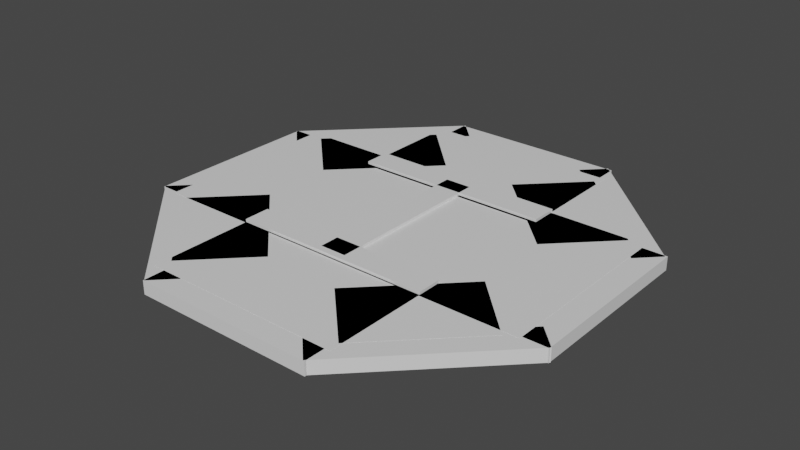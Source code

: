 # Source: helipad.blend  (saved by Blender 2.82.7; exported with 4.5.12 LTS)
import bpy
from mathutils import Matrix  # noqa: F401  (used for matrix-valued properties, if any)

bpy.ops.wm.read_factory_settings(use_empty=True)
scene = bpy.context.scene
scene.name = 'Scene'

# ---- materials (node trees are filled in below, after node groups)
mat_material = bpy.data.materials.new('Material')
mat_material.alpha_threshold = 0.0
mat_material.use_transparent_shadow = False
mat_material.line_color = (0.0, 0.0, 0.0, 1.0)

# ---- material node trees
mat_material.use_nodes = True; mat_material.node_tree.nodes.clear()
_N = mat_material.node_tree.nodes; _L = mat_material.node_tree.links
n0 = _N.new('ShaderNodeOutputMaterial'); n0.name = 'Material Output'; n0.location = (300, 300)
n1 = _N.new('ShaderNodeBsdfPrincipled'); n1.name = 'Principled BSDF'; n1.location = (10, 300)
n1.distribution = 'GGX'
n1.subsurface_method = 'BURLEY'
n1.inputs[2].default_value = 0.4
n1.inputs[3].default_value = 1.45
n1.inputs[27].default_value = (0.0, 0.0, 0.0, 1.0)
n1.inputs[28].default_value = 1.0
_L.new(n1.outputs[0], n0.inputs[0])
n0.is_active_output = True

# ---- world
world_world = bpy.data.worlds.new('World'); scene.world = world_world
world_world.use_nodes = True; world_world.node_tree.nodes.clear()
_N = world_world.node_tree.nodes; _L = world_world.node_tree.links
n0 = _N.new('ShaderNodeOutputWorld'); n0.name = 'World Output'; n0.location = (300, 300)
n1 = _N.new('ShaderNodeBackground'); n1.name = 'Background'; n1.location = (10, 300)
n1.inputs[0].default_value = (0.05088, 0.05088, 0.05088, 1.0)
_L.new(n1.outputs[0], n0.inputs[0])
n0.is_active_output = True
world_world.color = (0.05088, 0.05088, 0.05088)
world_world.use_sun_shadow = False
world_world.sun_shadow_jitter_overblur = 0.0

# ---- meshes
me_cube = bpy.data.meshes.new('Cube')
me_cube.from_pydata([(1.0, 1.0, 1.0), (1.0, 1.0, -1.0), (1.0, -1.0, 1.0), (1.0, -1.0, -1.0), (-1.0, 1.0, 1.0), (-1.0, 1.0, -1.0), (-1.0, -1.0, 1.0), (-1.0, -1.0, -1.0)], [], [(0, 4, 6, 2), (3, 2, 6, 7), (7, 6, 4, 5), (5, 1, 3, 7), (1, 0, 2, 3), (5, 4, 0, 1)])
_uv = me_cube.uv_layers.new(name='UVMap')
_uv.uv.foreach_set('vector', [0.625, 0.5, 0.875, 0.5, 0.875, 0.75, 0.625, 0.75, 0.375, 0.75, 0.625, 0.75, 0.625, 1.0, 0.375, 1.0, 0.375, 0.0, 0.625, 0.0, 0.625, 0.25, 0.375, 0.25, 0.125, 0.5, 0.375, 0.5, 0.375, 0.75, 0.125, 0.75, 0.375, 0.5, 0.625, 0.5, 0.625, 0.75, 0.375, 0.75, 0.375, 0.25, 0.625, 0.25, 0.625, 0.5, 0.375, 0.5])
me_cube.materials.append(mat_material)
me_cube.use_remesh_preserve_volume = False
me_cube.use_remesh_preserve_attributes = False
me_cube.use_mirror_vertex_groups = False
me_cube.update()
me_cube_001 = bpy.data.meshes.new('Cube.001')
me_cube_001.from_pydata([(1.0, 1.0, 1.0), (1.0, 1.0, -1.0), (1.0, -1.0, 1.0), (1.0, -1.0, -1.0), (-1.0, 1.0, 1.0), (-1.0, 1.0, -1.0), (-1.0, -1.0, 1.0), (-1.0, -1.0, -1.0)], [], [(0, 4, 6, 2), (3, 2, 6, 7), (7, 6, 4, 5), (5, 1, 3, 7), (1, 0, 2, 3), (5, 4, 0, 1)])
_uv = me_cube_001.uv_layers.new(name='UVMap')
_uv.uv.foreach_set('vector', [0.625, 0.5, 0.875, 0.5, 0.875, 0.75, 0.625, 0.75, 0.375, 0.75, 0.625, 0.75, 0.625, 1.0, 0.375, 1.0, 0.375, 0.0, 0.625, 0.0, 0.625, 0.25, 0.375, 0.25, 0.125, 0.5, 0.375, 0.5, 0.375, 0.75, 0.125, 0.75, 0.375, 0.5, 0.625, 0.5, 0.625, 0.75, 0.375, 0.75, 0.375, 0.25, 0.625, 0.25, 0.625, 0.5, 0.375, 0.5])
me_cube_001.materials.append(mat_material)
me_cube_001.use_remesh_preserve_volume = False
me_cube_001.use_remesh_preserve_attributes = False
me_cube_001.use_mirror_vertex_groups = False
me_cube_001.update()
me_cube_002 = bpy.data.meshes.new('Cube.002')
me_cube_002.from_pydata([(1.0, 1.0, 1.0), (1.0, 1.0, -1.0), (1.0, -1.0, 1.0), (1.0, -1.0, -1.0), (-1.0, 1.0, 1.0), (-1.0, 1.0, -1.0), (-1.0, -1.0, 1.0), (-1.0, -1.0, -1.0)], [], [(0, 4, 6, 2), (3, 2, 6, 7), (7, 6, 4, 5), (5, 1, 3, 7), (1, 0, 2, 3), (5, 4, 0, 1)])
_uv = me_cube_002.uv_layers.new(name='UVMap')
_uv.uv.foreach_set('vector', [0.625, 0.5, 0.875, 0.5, 0.875, 0.75, 0.625, 0.75, 0.375, 0.75, 0.625, 0.75, 0.625, 1.0, 0.375, 1.0, 0.375, 0.0, 0.625, 0.0, 0.625, 0.25, 0.375, 0.25, 0.125, 0.5, 0.375, 0.5, 0.375, 0.75, 0.125, 0.75, 0.375, 0.5, 0.625, 0.5, 0.625, 0.75, 0.375, 0.75, 0.375, 0.25, 0.625, 0.25, 0.625, 0.5, 0.375, 0.5])
me_cube_002.materials.append(mat_material)
me_cube_002.use_remesh_preserve_volume = False
me_cube_002.use_remesh_preserve_attributes = False
me_cube_002.use_mirror_vertex_groups = False
me_cube_002.update()
me_cube_003 = bpy.data.meshes.new('Cube.003')
me_cube_003.from_pydata([(1.0, 1.0, 1.0), (1.0, 1.0, -1.0), (1.0, -1.0, 1.0), (1.0, -1.0, -1.0), (-1.0, 1.0, 1.0), (-1.0, 1.0, -1.0), (-1.0, -1.0, 1.0), (-1.0, -1.0, -1.0)], [], [(0, 4, 6, 2), (3, 2, 6, 7), (7, 6, 4, 5), (5, 1, 3, 7), (1, 0, 2, 3), (5, 4, 0, 1)])
_uv = me_cube_003.uv_layers.new(name='UVMap')
_uv.uv.foreach_set('vector', [0.625, 0.5, 0.875, 0.5, 0.875, 0.75, 0.625, 0.75, 0.375, 0.75, 0.625, 0.75, 0.625, 1.0, 0.375, 1.0, 0.375, 0.0, 0.625, 0.0, 0.625, 0.25, 0.375, 0.25, 0.125, 0.5, 0.375, 0.5, 0.375, 0.75, 0.125, 0.75, 0.375, 0.5, 0.625, 0.5, 0.625, 0.75, 0.375, 0.75, 0.375, 0.25, 0.625, 0.25, 0.625, 0.5, 0.375, 0.5])
me_cube_003.materials.append(mat_material)
me_cube_003.use_remesh_preserve_volume = False
me_cube_003.use_remesh_preserve_attributes = False
me_cube_003.use_mirror_vertex_groups = False
me_cube_003.update()
me_cube_004 = bpy.data.meshes.new('Cube.004')
me_cube_004.from_pydata([(1.0, 1.0, 1.0), (1.0, 1.0, -1.0), (1.0, -1.0, 1.0), (1.0, -1.0, -1.0), (-1.0, 1.0, 1.0), (-1.0, 1.0, -1.0), (-1.0, -1.0, 1.0), (-1.0, -1.0, -1.0)], [], [(0, 4, 6, 2), (3, 2, 6, 7), (7, 6, 4, 5), (5, 1, 3, 7), (1, 0, 2, 3), (5, 4, 0, 1)])
_uv = me_cube_004.uv_layers.new(name='UVMap')
_uv.uv.foreach_set('vector', [0.625, 0.5, 0.875, 0.5, 0.875, 0.75, 0.625, 0.75, 0.375, 0.75, 0.625, 0.75, 0.625, 1.0, 0.375, 1.0, 0.375, 0.0, 0.625, 0.0, 0.625, 0.25, 0.375, 0.25, 0.125, 0.5, 0.375, 0.5, 0.375, 0.75, 0.125, 0.75, 0.375, 0.5, 0.625, 0.5, 0.625, 0.75, 0.375, 0.75, 0.375, 0.25, 0.625, 0.25, 0.625, 0.5, 0.375, 0.5])
me_cube_004.materials.append(mat_material)
me_cube_004.use_remesh_preserve_volume = False
me_cube_004.use_remesh_preserve_attributes = False
me_cube_004.use_mirror_vertex_groups = False
me_cube_004.update()
me_cube_005 = bpy.data.meshes.new('Cube.005')
me_cube_005.from_pydata([(1.0, 1.0, 1.0), (1.0, 1.0, -1.0), (1.0, -1.0, 1.0), (1.0, -1.0, -1.0), (-1.0, 1.0, 1.0), (-1.0, 1.0, -1.0), (-1.0, -1.0, 1.0), (-1.0, -1.0, -1.0)], [], [(0, 4, 6, 2), (3, 2, 6, 7), (7, 6, 4, 5), (5, 1, 3, 7), (1, 0, 2, 3), (5, 4, 0, 1)])
_uv = me_cube_005.uv_layers.new(name='UVMap')
_uv.uv.foreach_set('vector', [0.625, 0.5, 0.875, 0.5, 0.875, 0.75, 0.625, 0.75, 0.375, 0.75, 0.625, 0.75, 0.625, 1.0, 0.375, 1.0, 0.375, 0.0, 0.625, 0.0, 0.625, 0.25, 0.375, 0.25, 0.125, 0.5, 0.375, 0.5, 0.375, 0.75, 0.125, 0.75, 0.375, 0.5, 0.625, 0.5, 0.625, 0.75, 0.375, 0.75, 0.375, 0.25, 0.625, 0.25, 0.625, 0.5, 0.375, 0.5])
me_cube_005.materials.append(mat_material)
me_cube_005.use_remesh_preserve_volume = False
me_cube_005.use_remesh_preserve_attributes = False
me_cube_005.use_mirror_vertex_groups = False
me_cube_005.update()
me_cube_006 = bpy.data.meshes.new('Cube.006')
me_cube_006.from_pydata([(1.0, 1.0, 1.0), (1.0, 1.0, -1.0), (1.0, -1.0, 1.0), (1.0, -1.0, -1.0), (-1.0, 1.0, 1.0), (-1.0, 1.0, -1.0), (-1.0, -1.0, 1.0), (-1.0, -1.0, -1.0)], [], [(0, 4, 6, 2), (3, 2, 6, 7), (7, 6, 4, 5), (5, 1, 3, 7), (1, 0, 2, 3), (5, 4, 0, 1)])
_uv = me_cube_006.uv_layers.new(name='UVMap')
_uv.uv.foreach_set('vector', [0.625, 0.5, 0.875, 0.5, 0.875, 0.75, 0.625, 0.75, 0.375, 0.75, 0.625, 0.75, 0.625, 1.0, 0.375, 1.0, 0.375, 0.0, 0.625, 0.0, 0.625, 0.25, 0.375, 0.25, 0.125, 0.5, 0.375, 0.5, 0.375, 0.75, 0.125, 0.75, 0.375, 0.5, 0.625, 0.5, 0.625, 0.75, 0.375, 0.75, 0.375, 0.25, 0.625, 0.25, 0.625, 0.5, 0.375, 0.5])
me_cube_006.materials.append(mat_material)
me_cube_006.use_remesh_preserve_volume = False
me_cube_006.use_remesh_preserve_attributes = False
me_cube_006.use_mirror_vertex_groups = False
me_cube_006.update()
me_cube_007 = bpy.data.meshes.new('Cube.007')
me_cube_007.from_pydata([(1.0, 1.0, 1.0), (1.0, 1.0, -1.0), (1.0, -1.0, 1.0), (1.0, -1.0, -1.0), (-1.0, 1.0, 1.0), (-1.0, 1.0, -1.0), (-1.0, -1.0, 1.0), (-1.0, -1.0, -1.0)], [], [(0, 4, 6, 2), (3, 2, 6, 7), (7, 6, 4, 5), (5, 1, 3, 7), (1, 0, 2, 3), (5, 4, 0, 1)])
_uv = me_cube_007.uv_layers.new(name='UVMap')
_uv.uv.foreach_set('vector', [0.625, 0.5, 0.875, 0.5, 0.875, 0.75, 0.625, 0.75, 0.375, 0.75, 0.625, 0.75, 0.625, 1.0, 0.375, 1.0, 0.375, 0.0, 0.625, 0.0, 0.625, 0.25, 0.375, 0.25, 0.125, 0.5, 0.375, 0.5, 0.375, 0.75, 0.125, 0.75, 0.375, 0.5, 0.625, 0.5, 0.625, 0.75, 0.375, 0.75, 0.375, 0.25, 0.625, 0.25, 0.625, 0.5, 0.375, 0.5])
me_cube_007.materials.append(mat_material)
me_cube_007.use_remesh_preserve_volume = False
me_cube_007.use_remesh_preserve_attributes = False
me_cube_007.use_mirror_vertex_groups = False
me_cube_007.update()
me_cube_008 = bpy.data.meshes.new('Cube.008')
me_cube_008.from_pydata([(1.0, 1.0, 1.0), (1.0, 1.0, -1.0), (1.0, -1.0, 1.0), (1.0, -1.0, -1.0), (-1.0, 1.0, 1.0), (-1.0, 1.0, -1.0), (-1.0, -1.0, 1.0), (-1.0, -1.0, -1.0)], [], [(0, 4, 6, 2), (3, 2, 6, 7), (7, 6, 4, 5), (5, 1, 3, 7), (1, 0, 2, 3), (5, 4, 0, 1)])
_uv = me_cube_008.uv_layers.new(name='UVMap')
_uv.uv.foreach_set('vector', [0.625, 0.5, 0.875, 0.5, 0.875, 0.75, 0.625, 0.75, 0.375, 0.75, 0.625, 0.75, 0.625, 1.0, 0.375, 1.0, 0.375, 0.0, 0.625, 0.0, 0.625, 0.25, 0.375, 0.25, 0.125, 0.5, 0.375, 0.5, 0.375, 0.75, 0.125, 0.75, 0.375, 0.5, 0.625, 0.5, 0.625, 0.75, 0.375, 0.75, 0.375, 0.25, 0.625, 0.25, 0.625, 0.5, 0.375, 0.5])
me_cube_008.materials.append(mat_material)
me_cube_008.use_remesh_preserve_volume = False
me_cube_008.use_remesh_preserve_attributes = False
me_cube_008.use_mirror_vertex_groups = False
me_cube_008.update()
me_cube_009 = bpy.data.meshes.new('Cube.009')
me_cube_009.from_pydata([(1.0, 1.0, 1.0), (1.0, 1.0, -1.0), (1.0, -1.0, 1.0), (1.0, -1.0, -1.0), (-1.0, 1.0, 1.0), (-1.0, 1.0, -1.0), (-1.0, -1.0, 1.0), (-1.0, -1.0, -1.0)], [], [(0, 4, 6, 2), (3, 2, 6, 7), (7, 6, 4, 5), (5, 1, 3, 7), (1, 0, 2, 3), (5, 4, 0, 1)])
_uv = me_cube_009.uv_layers.new(name='UVMap')
_uv.uv.foreach_set('vector', [0.625, 0.5, 0.875, 0.5, 0.875, 0.75, 0.625, 0.75, 0.375, 0.75, 0.625, 0.75, 0.625, 1.0, 0.375, 1.0, 0.375, 0.0, 0.625, 0.0, 0.625, 0.25, 0.375, 0.25, 0.125, 0.5, 0.375, 0.5, 0.375, 0.75, 0.125, 0.75, 0.375, 0.5, 0.625, 0.5, 0.625, 0.75, 0.375, 0.75, 0.375, 0.25, 0.625, 0.25, 0.625, 0.5, 0.375, 0.5])
me_cube_009.materials.append(mat_material)
me_cube_009.use_remesh_preserve_volume = False
me_cube_009.use_remesh_preserve_attributes = False
me_cube_009.use_mirror_vertex_groups = False
me_cube_009.update()
me_cube_010 = bpy.data.meshes.new('Cube.010')
me_cube_010.from_pydata([(1.0, 1.0, 1.0), (1.0, 1.0, -1.0), (1.0, -1.0, 1.0), (1.0, -1.0, -1.0), (-1.0, 1.0, 1.0), (-1.0, 1.0, -1.0), (-1.0, -1.0, 1.0), (-1.0, -1.0, -1.0)], [], [(0, 4, 6, 2), (3, 2, 6, 7), (7, 6, 4, 5), (5, 1, 3, 7), (1, 0, 2, 3), (5, 4, 0, 1)])
_uv = me_cube_010.uv_layers.new(name='UVMap')
_uv.uv.foreach_set('vector', [0.625, 0.5, 0.875, 0.5, 0.875, 0.75, 0.625, 0.75, 0.375, 0.75, 0.625, 0.75, 0.625, 1.0, 0.375, 1.0, 0.375, 0.0, 0.625, 0.0, 0.625, 0.25, 0.375, 0.25, 0.125, 0.5, 0.375, 0.5, 0.375, 0.75, 0.125, 0.75, 0.375, 0.5, 0.625, 0.5, 0.625, 0.75, 0.375, 0.75, 0.375, 0.25, 0.625, 0.25, 0.625, 0.5, 0.375, 0.5])
me_cube_010.materials.append(mat_material)
me_cube_010.use_remesh_preserve_volume = False
me_cube_010.use_remesh_preserve_attributes = False
me_cube_010.use_mirror_vertex_groups = False
me_cube_010.update()
me_cube_011 = bpy.data.meshes.new('Cube.011')
me_cube_011.from_pydata([(1.0, 1.0, 1.0), (1.0, 1.0, -1.0), (1.0, -1.0, 1.0), (1.0, -1.0, -1.0), (-1.0, 1.0, 1.0), (-1.0, 1.0, -1.0), (-1.0, -1.0, 1.0), (-1.0, -1.0, -1.0)], [], [(0, 4, 6, 2), (3, 2, 6, 7), (7, 6, 4, 5), (5, 1, 3, 7), (1, 0, 2, 3), (5, 4, 0, 1)])
_uv = me_cube_011.uv_layers.new(name='UVMap')
_uv.uv.foreach_set('vector', [0.625, 0.5, 0.875, 0.5, 0.875, 0.75, 0.625, 0.75, 0.375, 0.75, 0.625, 0.75, 0.625, 1.0, 0.375, 1.0, 0.375, 0.0, 0.625, 0.0, 0.625, 0.25, 0.375, 0.25, 0.125, 0.5, 0.375, 0.5, 0.375, 0.75, 0.125, 0.75, 0.375, 0.5, 0.625, 0.5, 0.625, 0.75, 0.375, 0.75, 0.375, 0.25, 0.625, 0.25, 0.625, 0.5, 0.375, 0.5])
me_cube_011.materials.append(mat_material)
me_cube_011.use_remesh_preserve_volume = False
me_cube_011.use_remesh_preserve_attributes = False
me_cube_011.use_mirror_vertex_groups = False
me_cube_011.update()
me_cube_012 = bpy.data.meshes.new('Cube.012')
me_cube_012.from_pydata([(1.0, 1.0, 1.0), (1.0, 1.0, -1.0), (1.0, -1.0, 1.0), (1.0, -1.0, -1.0), (-1.0, 1.0, 1.0), (-1.0, 1.0, -1.0), (-1.0, -1.0, 1.0), (-1.0, -1.0, -1.0)], [], [(0, 4, 6, 2), (3, 2, 6, 7), (7, 6, 4, 5), (5, 1, 3, 7), (1, 0, 2, 3), (5, 4, 0, 1)])
_uv = me_cube_012.uv_layers.new(name='UVMap')
_uv.uv.foreach_set('vector', [0.625, 0.5, 0.875, 0.5, 0.875, 0.75, 0.625, 0.75, 0.375, 0.75, 0.625, 0.75, 0.625, 1.0, 0.375, 1.0, 0.375, 0.0, 0.625, 0.0, 0.625, 0.25, 0.375, 0.25, 0.125, 0.5, 0.375, 0.5, 0.375, 0.75, 0.125, 0.75, 0.375, 0.5, 0.625, 0.5, 0.625, 0.75, 0.375, 0.75, 0.375, 0.25, 0.625, 0.25, 0.625, 0.5, 0.375, 0.5])
me_cube_012.materials.append(mat_material)
me_cube_012.use_remesh_preserve_volume = False
me_cube_012.use_remesh_preserve_attributes = False
me_cube_012.use_mirror_vertex_groups = False
me_cube_012.update()
me_cube_013 = bpy.data.meshes.new('Cube.013')
me_cube_013.from_pydata([(1.0, 1.0, 1.0), (1.0, 1.0, -1.0), (1.0, -1.0, 1.0), (1.0, -1.0, -1.0), (-1.0, 1.0, 1.0), (-1.0, 1.0, -1.0), (-1.0, -1.0, 1.0), (-1.0, -1.0, -1.0)], [], [(0, 4, 6, 2), (3, 2, 6, 7), (7, 6, 4, 5), (5, 1, 3, 7), (1, 0, 2, 3), (5, 4, 0, 1)])
_uv = me_cube_013.uv_layers.new(name='UVMap')
_uv.uv.foreach_set('vector', [0.625, 0.5, 0.875, 0.5, 0.875, 0.75, 0.625, 0.75, 0.375, 0.75, 0.625, 0.75, 0.625, 1.0, 0.375, 1.0, 0.375, 0.0, 0.625, 0.0, 0.625, 0.25, 0.375, 0.25, 0.125, 0.5, 0.375, 0.5, 0.375, 0.75, 0.125, 0.75, 0.375, 0.5, 0.625, 0.5, 0.625, 0.75, 0.375, 0.75, 0.375, 0.25, 0.625, 0.25, 0.625, 0.5, 0.375, 0.5])
me_cube_013.materials.append(mat_material)
me_cube_013.use_remesh_preserve_volume = False
me_cube_013.use_remesh_preserve_attributes = False
me_cube_013.use_mirror_vertex_groups = False
me_cube_013.update()
me_cube_014 = bpy.data.meshes.new('Cube.014')
me_cube_014.from_pydata([(1.0, 1.0, 1.0), (1.0, 1.0, -1.0), (1.0, -1.0, 1.0), (1.0, -1.0, -1.0), (-1.0, 1.0, 1.0), (-1.0, 1.0, -1.0), (-1.0, -1.0, 1.0), (-1.0, -1.0, -1.0)], [], [(0, 4, 6, 2), (3, 2, 6, 7), (7, 6, 4, 5), (5, 1, 3, 7), (1, 0, 2, 3), (5, 4, 0, 1)])
_uv = me_cube_014.uv_layers.new(name='UVMap')
_uv.uv.foreach_set('vector', [0.625, 0.5, 0.875, 0.5, 0.875, 0.75, 0.625, 0.75, 0.375, 0.75, 0.625, 0.75, 0.625, 1.0, 0.375, 1.0, 0.375, 0.0, 0.625, 0.0, 0.625, 0.25, 0.375, 0.25, 0.125, 0.5, 0.375, 0.5, 0.375, 0.75, 0.125, 0.75, 0.375, 0.5, 0.625, 0.5, 0.625, 0.75, 0.375, 0.75, 0.375, 0.25, 0.625, 0.25, 0.625, 0.5, 0.375, 0.5])
me_cube_014.materials.append(mat_material)
me_cube_014.use_remesh_preserve_volume = False
me_cube_014.use_remesh_preserve_attributes = False
me_cube_014.use_mirror_vertex_groups = False
me_cube_014.update()
me_cube_015 = bpy.data.meshes.new('Cube.015')
me_cube_015.from_pydata([(1.0, 1.0, 1.0), (1.0, 1.0, -1.0), (1.0, -1.0, 1.0), (1.0, -1.0, -1.0), (-1.0, 1.0, 1.0), (-1.0, 1.0, -1.0), (-1.0, -1.0, 1.0), (-1.0, -1.0, -1.0)], [], [(0, 4, 6, 2), (3, 2, 6, 7), (7, 6, 4, 5), (5, 1, 3, 7), (1, 0, 2, 3), (5, 4, 0, 1)])
_uv = me_cube_015.uv_layers.new(name='UVMap')
_uv.uv.foreach_set('vector', [0.625, 0.5, 0.875, 0.5, 0.875, 0.75, 0.625, 0.75, 0.375, 0.75, 0.625, 0.75, 0.625, 1.0, 0.375, 1.0, 0.375, 0.0, 0.625, 0.0, 0.625, 0.25, 0.375, 0.25, 0.125, 0.5, 0.375, 0.5, 0.375, 0.75, 0.125, 0.75, 0.375, 0.5, 0.625, 0.5, 0.625, 0.75, 0.375, 0.75, 0.375, 0.25, 0.625, 0.25, 0.625, 0.5, 0.375, 0.5])
me_cube_015.materials.append(mat_material)
me_cube_015.use_remesh_preserve_volume = False
me_cube_015.use_remesh_preserve_attributes = False
me_cube_015.use_mirror_vertex_groups = False
me_cube_015.update()
me_cube_016 = bpy.data.meshes.new('Cube.016')
me_cube_016.from_pydata([(1.0, 1.0, 1.0), (1.0, 1.0, -1.0), (1.0, -1.0, 1.0), (1.0, -1.0, -1.0), (-1.0, 1.0, 1.0), (-1.0, 1.0, -1.0), (-1.0, -1.0, 1.0), (-1.0, -1.0, -1.0)], [], [(0, 4, 6, 2), (3, 2, 6, 7), (7, 6, 4, 5), (5, 1, 3, 7), (1, 0, 2, 3), (5, 4, 0, 1)])
_uv = me_cube_016.uv_layers.new(name='UVMap')
_uv.uv.foreach_set('vector', [0.625, 0.5, 0.875, 0.5, 0.875, 0.75, 0.625, 0.75, 0.375, 0.75, 0.625, 0.75, 0.625, 1.0, 0.375, 1.0, 0.375, 0.0, 0.625, 0.0, 0.625, 0.25, 0.375, 0.25, 0.125, 0.5, 0.375, 0.5, 0.375, 0.75, 0.125, 0.75, 0.375, 0.5, 0.625, 0.5, 0.625, 0.75, 0.375, 0.75, 0.375, 0.25, 0.625, 0.25, 0.625, 0.5, 0.375, 0.5])
me_cube_016.materials.append(mat_material)
me_cube_016.use_remesh_preserve_volume = False
me_cube_016.use_remesh_preserve_attributes = False
me_cube_016.use_mirror_vertex_groups = False
me_cube_016.update()
me_cube_017 = bpy.data.meshes.new('Cube.017')
me_cube_017.from_pydata([(1.0, 1.0, 1.0), (1.0, 1.0, -1.0), (1.0, -1.0, 1.0), (1.0, -1.0, -1.0), (-1.0, 1.0, 1.0), (-1.0, 1.0, -1.0), (-1.0, -1.0, 1.0), (-1.0, -1.0, -1.0)], [], [(0, 4, 6, 2), (3, 2, 6, 7), (7, 6, 4, 5), (5, 1, 3, 7), (1, 0, 2, 3), (5, 4, 0, 1)])
_uv = me_cube_017.uv_layers.new(name='UVMap')
_uv.uv.foreach_set('vector', [0.625, 0.5, 0.875, 0.5, 0.875, 0.75, 0.625, 0.75, 0.375, 0.75, 0.625, 0.75, 0.625, 1.0, 0.375, 1.0, 0.375, 0.0, 0.625, 0.0, 0.625, 0.25, 0.375, 0.25, 0.125, 0.5, 0.375, 0.5, 0.375, 0.75, 0.125, 0.75, 0.375, 0.5, 0.625, 0.5, 0.625, 0.75, 0.375, 0.75, 0.375, 0.25, 0.625, 0.25, 0.625, 0.5, 0.375, 0.5])
me_cube_017.materials.append(mat_material)
me_cube_017.use_remesh_preserve_volume = False
me_cube_017.use_remesh_preserve_attributes = False
me_cube_017.use_mirror_vertex_groups = False
me_cube_017.update()

# ---- objects
ob_cube = bpy.data.objects.new('Cube', me_cube)
ob_cube_001 = bpy.data.objects.new('Cube.001', me_cube_001)
ob_cube_002 = bpy.data.objects.new('Cube.002', me_cube_002)
ob_cube_003 = bpy.data.objects.new('Cube.003', me_cube_003)
ob_cube_004 = bpy.data.objects.new('Cube.004', me_cube_004)
ob_cube_005 = bpy.data.objects.new('Cube.005', me_cube_005)
ob_cube_006 = bpy.data.objects.new('Cube.006', me_cube_006)
ob_cube_007 = bpy.data.objects.new('Cube.007', me_cube_007)
ob_cube_008 = bpy.data.objects.new('Cube.008', me_cube_008)
ob_cube_009 = bpy.data.objects.new('Cube.009', me_cube_009)
ob_cube_010 = bpy.data.objects.new('Cube.010', me_cube_010)
ob_cube_011 = bpy.data.objects.new('Cube.011', me_cube_011)
ob_cube_012 = bpy.data.objects.new('Cube.012', me_cube_012)
ob_cube_013 = bpy.data.objects.new('Cube.013', me_cube_013)
ob_cube_014 = bpy.data.objects.new('Cube.014', me_cube_014)
ob_cube_015 = bpy.data.objects.new('Cube.015', me_cube_015)
ob_cube_016 = bpy.data.objects.new('Cube.016', me_cube_016)
ob_cube_017 = bpy.data.objects.new('Cube.017', me_cube_017)

# ---- transforms, parenting, visibility, modifiers, constraints
ob_cube.location = (0.0, -13.91, 0.0)
ob_cube.scale = (6.225, 1.0, 0.4517)
ob_cube.lock_rotations_4d = False
ob_cube.empty_display_type = 'ARROWS'
ob_cube.lineart.crease_threshold = 0.0
ob_cube_001.location = (13.87, 0.03247, 0.0)
ob_cube_001.rotation_euler = (0.0, -0.0, 1.57)
ob_cube_001.scale = (6.225, 1.0, 0.4517)
ob_cube_001.lock_rotations_4d = False
ob_cube_001.empty_display_type = 'ARROWS'
ob_cube_001.lineart.crease_threshold = 0.0
ob_cube_002.location = (9.806, -9.765, 0.0)
ob_cube_002.rotation_euler = (0.0, -0.0, 0.7852)
ob_cube_002.scale = (6.225, 1.0, 0.4517)
ob_cube_002.lock_rotations_4d = False
ob_cube_002.empty_display_type = 'ARROWS'
ob_cube_002.lineart.crease_threshold = 0.0
ob_cube_003.location = (-13.94, 0.03247, 0.0)
ob_cube_003.rotation_euler = (0.0, -0.0, 1.57)
ob_cube_003.scale = (6.225, 1.0, 0.4517)
ob_cube_003.lock_rotations_4d = False
ob_cube_003.empty_display_type = 'ARROWS'
ob_cube_003.lineart.crease_threshold = 0.0
ob_cube_004.location = (-9.863, -9.765, 0.0)
ob_cube_004.rotation_euler = (0.0, -0.0, -0.7856)
ob_cube_004.scale = (6.225, 1.0, 0.4517)
ob_cube_004.lock_rotations_4d = False
ob_cube_004.empty_display_type = 'ARROWS'
ob_cube_004.lineart.crease_threshold = 0.0
ob_cube_005.location = (-9.863, 9.807, 0.0)
ob_cube_005.rotation_euler = (0.0, -0.0, -2.363)
ob_cube_005.scale = (6.225, 1.0, 0.4517)
ob_cube_005.lock_rotations_4d = False
ob_cube_005.empty_display_type = 'ARROWS'
ob_cube_005.lineart.crease_threshold = 0.0
ob_cube_006.location = (0.0, 13.76, 0.0)
ob_cube_006.scale = (6.225, 1.0, 0.4517)
ob_cube_006.lock_rotations_4d = False
ob_cube_006.empty_display_type = 'ARROWS'
ob_cube_006.lineart.crease_threshold = 0.0
ob_cube_007.location = (9.626, 9.807, 0.0)
ob_cube_007.rotation_euler = (0.0, -0.0, 2.363)
ob_cube_007.scale = (6.225, 1.0, 0.4517)
ob_cube_007.lock_rotations_4d = False
ob_cube_007.empty_display_type = 'ARROWS'
ob_cube_007.lineart.crease_threshold = 0.0
ob_cube_008.location = (-0.2493, 0.1762, -0.01848)
ob_cube_008.rotation_euler = (0.0, -0.0, 1.57)
ob_cube_008.scale = (6.569, 13.46, 0.4766)
ob_cube_008.lock_rotations_4d = False
ob_cube_008.empty_display_type = 'ARROWS'
ob_cube_008.lineart.crease_threshold = 0.0
ob_cube_009.location = (-0.2493, 9.045, -0.01848)
ob_cube_009.rotation_euler = (0.0, -0.0, 1.57)
ob_cube_009.scale = (4.18, 6.833, 0.4766)
ob_cube_009.lock_rotations_4d = False
ob_cube_009.empty_display_type = 'ARROWS'
ob_cube_009.lineart.crease_threshold = 0.0
ob_cube_010.location = (-0.2493, -9.247, -0.01848)
ob_cube_010.rotation_euler = (0.0, -0.0, 1.57)
ob_cube_010.scale = (4.18, 6.833, 0.4766)
ob_cube_010.lock_rotations_4d = False
ob_cube_010.empty_display_type = 'ARROWS'
ob_cube_010.lineart.crease_threshold = 0.0
ob_cube_011.location = (7.442, -7.73, -0.01848)
ob_cube_011.rotation_euler = (0.0, -0.0, 0.7848)
ob_cube_011.scale = (4.18, 2.759, 0.4766)
ob_cube_011.lock_rotations_4d = False
ob_cube_011.empty_display_type = 'ARROWS'
ob_cube_011.lineart.crease_threshold = 0.0
ob_cube_012.location = (-7.757, 7.253, -0.01848)
ob_cube_012.rotation_euler = (0.0, -0.0, 0.7848)
ob_cube_012.scale = (4.18, 2.759, 0.4766)
ob_cube_012.lock_rotations_4d = False
ob_cube_012.empty_display_type = 'ARROWS'
ob_cube_012.lineart.crease_threshold = 0.0
ob_cube_013.location = (-7.757, -7.54, -0.01848)
ob_cube_013.rotation_euler = (0.0, -0.0, -0.786)
ob_cube_013.scale = (4.18, 2.759, 0.4766)
ob_cube_013.lock_rotations_4d = False
ob_cube_013.empty_display_type = 'ARROWS'
ob_cube_013.lineart.crease_threshold = 0.0
ob_cube_014.location = (7.236, 7.583, -0.01848)
ob_cube_014.rotation_euler = (0.0, -0.0, -0.786)
ob_cube_014.scale = (4.18, 2.759, 0.4766)
ob_cube_014.lock_rotations_4d = False
ob_cube_014.empty_display_type = 'ARROWS'
ob_cube_014.lineart.crease_threshold = 0.0
ob_cube_015.location = (-0.2493, 5.975, 0.1697)
ob_cube_015.rotation_euler = (0.0, -0.0, 1.57)
ob_cube_015.scale = (0.9109, 6.833, 0.4766)
ob_cube_015.lock_rotations_4d = False
ob_cube_015.empty_display_type = 'ARROWS'
ob_cube_015.lineart.crease_threshold = 0.0
ob_cube_016.location = (-0.2493, -5.39, 0.1697)
ob_cube_016.rotation_euler = (0.0, -0.0, 1.57)
ob_cube_016.scale = (0.9109, 6.833, 0.4766)
ob_cube_016.lock_rotations_4d = False
ob_cube_016.empty_display_type = 'ARROWS'
ob_cube_016.lineart.crease_threshold = 0.0
ob_cube_017.location = (-0.2493, 0.1677, 0.1697)
ob_cube_017.rotation_euler = (0.0, -0.0, -0.0005937)
ob_cube_017.scale = (0.9109, 6.015, 0.4766)
ob_cube_017.lock_rotations_4d = False
ob_cube_017.empty_display_type = 'ARROWS'
ob_cube_017.lineart.crease_threshold = 0.0

# ---- collection membership
scene.collection.objects.link(ob_cube)
scene.collection.objects.link(ob_cube_001)
scene.collection.objects.link(ob_cube_002)
scene.collection.objects.link(ob_cube_003)
scene.collection.objects.link(ob_cube_004)
scene.collection.objects.link(ob_cube_005)
scene.collection.objects.link(ob_cube_006)
scene.collection.objects.link(ob_cube_007)
scene.collection.objects.link(ob_cube_008)
scene.collection.objects.link(ob_cube_009)
scene.collection.objects.link(ob_cube_010)
scene.collection.objects.link(ob_cube_011)
scene.collection.objects.link(ob_cube_012)
scene.collection.objects.link(ob_cube_013)
scene.collection.objects.link(ob_cube_014)
scene.collection.objects.link(ob_cube_015)
scene.collection.objects.link(ob_cube_016)
scene.collection.objects.link(ob_cube_017)

# ---- scene / render settings (as saved in the file)
scene.frame_start = 1; scene.frame_end = 250; scene.frame_set(1)
scene.render.engine = 'BLENDER_EEVEE_NEXT'
scene.cycles.use_denoising = False
scene.cycles.samples = 128
scene.cycles.sampling_pattern = 'TABULATED_SOBOL'
scene.cycles.use_adaptive_sampling = False
scene.cycles.use_light_tree = False
scene.view_settings.view_transform = 'Filmic'
bpy.context.view_layer.update()

# ---- added for rendering (the .blend has no active camera and no usable light): camera, sun
cam_auto = bpy.data.cameras.new('AutoCamera')
cam_auto.lens = 50.0
cam_auto.sensor_width = 36.0
cam_auto.clip_end = 1000.0
ob_auto_camera = bpy.data.objects.new('AutoCamera', cam_auto)
scene.collection.objects.link(ob_auto_camera)
ob_auto_camera.location = (39.0414, -46.9107, 31.3417)
ob_auto_camera.rotation_euler = (1.09748, -7.21219e-08, 0.694738)
scene.camera = ob_auto_camera
light_auto_sun = bpy.data.lights.new('AutoSun', 'SUN')
light_auto_sun.energy = 3.0
light_auto_sun.angle = 0.0523599
ob_auto_sun = bpy.data.objects.new('AutoSun', light_auto_sun)
scene.collection.objects.link(ob_auto_sun)
ob_auto_sun.rotation_euler = (0.872665, 0.174533, 0.523599)
bpy.context.view_layer.update()
